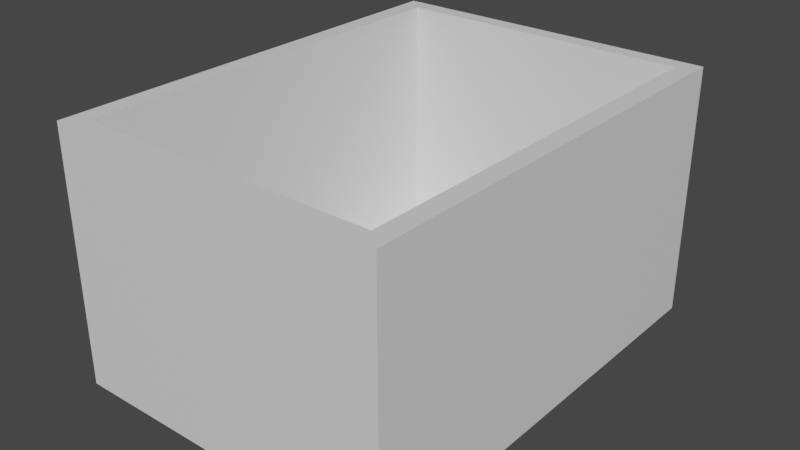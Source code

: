 # Source: ingridientContainer.blend  (saved by Blender 3.2.14; exported with 4.5.12 LTS)
import bpy
from mathutils import Matrix  # noqa: F401  (used for matrix-valued properties, if any)

bpy.ops.wm.read_factory_settings(use_empty=True)
scene = bpy.context.scene
scene.name = 'Scene'

# ---- collections
col_collection = bpy.data.collections.new('Collection'); scene.collection.children.link(col_collection)

# ---- materials (node trees are filled in below, after node groups)
mat_container = bpy.data.materials.new('Container')
mat_container.use_transparent_shadow = False

# ---- material node trees
mat_container.use_nodes = True; mat_container.node_tree.nodes.clear()
_N = mat_container.node_tree.nodes; _L = mat_container.node_tree.links
n0 = _N.new('ShaderNodeBsdfPrincipled'); n0.name = 'Principled BSDF'; n0.location = (10, 300)
n0.distribution = 'GGX'
n0.subsurface_method = 'RANDOM_WALK_SKIN'
n0.inputs[3].default_value = 1.45
n0.inputs[27].default_value = (0.0, 0.0, 0.0, 1.0)
n0.inputs[28].default_value = 1.0
n1 = _N.new('ShaderNodeOutputMaterial'); n1.name = 'Material Output'; n1.location = (300, 300)
_L.new(n0.outputs[0], n1.inputs[0])
n1.is_active_output = True

# ---- world
world_world = bpy.data.worlds.new('World'); scene.world = world_world
world_world.use_nodes = True; world_world.node_tree.nodes.clear()
_N = world_world.node_tree.nodes; _L = world_world.node_tree.links
n0 = _N.new('ShaderNodeOutputWorld'); n0.name = 'World Output'; n0.location = (300, 300)
n1 = _N.new('ShaderNodeBackground'); n1.name = 'Background'; n1.location = (10, 300)
n1.inputs[0].default_value = (0.05088, 0.05088, 0.05088, 1.0)
_L.new(n1.outputs[0], n0.inputs[0])
n0.is_active_output = True
world_world.color = (0.05088, 0.05088, 0.05088)
world_world.use_sun_shadow = False
world_world.sun_shadow_jitter_overblur = 0.0

# ---- meshes
me_cube_002 = bpy.data.meshes.new('Cube.002')
me_cube_002.from_pydata([(0.1327, -0.1775, -0.1038), (0.1327, 0.1775, -0.1038), (-0.1327, 0.1775, -0.1038), (-0.1327, -0.1775, -0.1038), (-0.1177, 0.164, 0.09625), (0.1177, 0.164, 0.09625), (0.1177, -0.164, 0.09625), (-0.1177, -0.164, 0.09625), (-0.1327, 0.1775, 0.09625), (0.1327, 0.1775, 0.09625), (0.1327, -0.1775, 0.09625), (-0.1327, -0.1775, 0.09625), (-0.1177, 0.164, -0.08875), (0.1177, 0.164, -0.08875), (0.1177, -0.164, -0.08875), (-0.1177, -0.164, -0.08875)], [], [(1, 0, 3, 2), (6, 5, 13, 14), (2, 3, 11, 8), (0, 1, 9, 10), (3, 0, 10, 11), (1, 2, 8, 9), (4, 5, 9, 8), (5, 6, 10, 9), (6, 7, 11, 10), (7, 4, 8, 11), (13, 12, 15, 14), (7, 6, 14, 15), (5, 4, 12, 13), (4, 7, 15, 12)])
_uv = me_cube_002.uv_layers.new(name='UVMap')
_uv.uv.foreach_set('vector', [0.5595, 2.98e-08, 0.5595, 0.3744, 0.2798, 0.3744, 0.2798, 0.0, 0.6699, 0.7202, 0.6699, 0.3744, 0.865, 0.3744, 0.865, 0.7202, 0.6699, 0.3744, 0.6699, 0.7487, 0.459, 0.7487, 0.459, 0.3744, 0.459, 0.3744, 0.459, 0.7487, 0.2481, 0.7487, 0.2481, 0.3744, 0.2109, 0.7202, 0.2109, 1.0, 0.0, 1.0, 0.0, 0.7202, 0.9655, 0.0, 0.9655, 0.2798, 0.7546, 0.2798, 0.7546, 0.0, 0.264, 0.01424, 0.01582, 0.01424, 2.98e-08, 0.0, 0.2798, 2.98e-08, 0.01582, 0.01424, 0.01582, 0.3601, 0.0, 0.3744, 2.98e-08, 0.0, 0.01582, 0.3601, 0.264, 0.3601, 0.2798, 0.3744, 0.0, 0.3744, 0.264, 0.3601, 0.264, 0.01424, 0.2798, 2.98e-08, 0.2798, 0.3744, 2.98e-08, 0.3744, 0.2481, 0.3744, 0.2481, 0.7202, 0.0, 0.7202, 0.2481, 0.9968, 0.2481, 0.7487, 0.4432, 0.7487, 0.4432, 0.9968, 0.6699, 0.9684, 0.6699, 0.7202, 0.865, 0.7202, 0.865, 0.9684, 0.5595, 0.3459, 0.5595, 0.0, 0.7546, 0.0, 0.7546, 0.3459])
me_cube_002.materials.append(mat_container)
me_cube_002.update()

# ---- objects
ob_container = bpy.data.objects.new('Container', me_cube_002)

# ---- transforms, parenting, visibility, modifiers, constraints
ob_container.location = (0.0, 0.0, 0.0)

# ---- collection membership
col_collection.objects.link(ob_container)

# ---- scene / render settings (as saved in the file)
scene.frame_start = 1; scene.frame_end = 250; scene.frame_set(1)
scene.render.engine = 'BLENDER_EEVEE_NEXT'
scene.cycles.sampling_pattern = 'TABULATED_SOBOL'
scene.cycles.use_light_tree = False
scene.view_settings.view_transform = 'Filmic'
bpy.context.view_layer.update()

# ---- added for rendering (the .blend has no active camera and no usable light): camera, sun
cam_auto = bpy.data.cameras.new('AutoCamera')
cam_auto.lens = 50.0
cam_auto.sensor_width = 36.0
cam_auto.clip_end = 1000.0
ob_auto_camera = bpy.data.objects.new('AutoCamera', cam_auto)
scene.collection.objects.link(ob_auto_camera)
ob_auto_camera.location = (0.449857, -0.539828, 0.356136)
ob_auto_camera.rotation_euler = (1.09748, -7.21219e-08, 0.694738)
scene.camera = ob_auto_camera
light_auto_sun = bpy.data.lights.new('AutoSun', 'SUN')
light_auto_sun.energy = 3.0
light_auto_sun.angle = 0.0523599
ob_auto_sun = bpy.data.objects.new('AutoSun', light_auto_sun)
scene.collection.objects.link(ob_auto_sun)
ob_auto_sun.rotation_euler = (0.872665, 0.174533, 0.523599)
bpy.context.view_layer.update()
